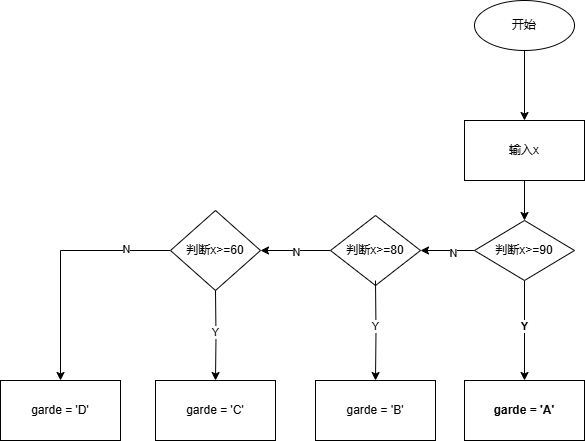

The diagram above was exported from draw.io. Its source (the exported page's mxGraphModel, read from the mxfile embedded in the PNG):
<mxGraphModel dx="1533" dy="644" grid="1" gridSize="10" guides="1" tooltips="1" connect="1" arrows="1" fold="1" page="1" pageScale="1" pageWidth="827" pageHeight="1169" math="0" shadow="0">
  <root>
    <mxCell id="0" />
    <mxCell id="1" parent="0" />
    <mxCell id="ufWpZo70NPlQRZ1HRPwZ-4" style="edgeStyle=orthogonalEdgeStyle;rounded=0;orthogonalLoop=1;jettySize=auto;html=1;exitX=0.5;exitY=1;exitDx=0;exitDy=0;entryX=0.5;entryY=0;entryDx=0;entryDy=0;" parent="1" source="ufWpZo70NPlQRZ1HRPwZ-1" target="ufWpZo70NPlQRZ1HRPwZ-2" edge="1">
      <mxGeometry relative="1" as="geometry" />
    </mxCell>
    <mxCell id="ufWpZo70NPlQRZ1HRPwZ-1" value="开始" style="ellipse;whiteSpace=wrap;html=1;" parent="1" vertex="1">
      <mxGeometry x="424" y="50" width="100" height="50" as="geometry" />
    </mxCell>
    <mxCell id="ufWpZo70NPlQRZ1HRPwZ-5" style="edgeStyle=orthogonalEdgeStyle;rounded=0;orthogonalLoop=1;jettySize=auto;html=1;exitX=0.5;exitY=1;exitDx=0;exitDy=0;entryX=0.5;entryY=0;entryDx=0;entryDy=0;" parent="1" source="ufWpZo70NPlQRZ1HRPwZ-2" target="ufWpZo70NPlQRZ1HRPwZ-3" edge="1">
      <mxGeometry relative="1" as="geometry" />
    </mxCell>
    <mxCell id="ufWpZo70NPlQRZ1HRPwZ-2" value="输入x" style="rounded=0;whiteSpace=wrap;html=1;" parent="1" vertex="1">
      <mxGeometry x="414" y="170" width="120" height="60" as="geometry" />
    </mxCell>
    <mxCell id="ufWpZo70NPlQRZ1HRPwZ-7" style="edgeStyle=orthogonalEdgeStyle;rounded=0;orthogonalLoop=1;jettySize=auto;html=1;exitX=0.5;exitY=1;exitDx=0;exitDy=0;entryX=0.5;entryY=0;entryDx=0;entryDy=0;fontStyle=1" parent="1" source="ufWpZo70NPlQRZ1HRPwZ-3" target="ufWpZo70NPlQRZ1HRPwZ-6" edge="1">
      <mxGeometry relative="1" as="geometry" />
    </mxCell>
    <mxCell id="jFg9TU7MAvcbw0pwsDdF-2" value="Y" style="edgeLabel;html=1;align=center;verticalAlign=middle;resizable=0;points=[];fontStyle=1" vertex="1" connectable="0" parent="ufWpZo70NPlQRZ1HRPwZ-7">
      <mxGeometry x="-0.1" y="-1" relative="1" as="geometry">
        <mxPoint as="offset" />
      </mxGeometry>
    </mxCell>
    <mxCell id="jFg9TU7MAvcbw0pwsDdF-5" style="edgeStyle=orthogonalEdgeStyle;rounded=0;orthogonalLoop=1;jettySize=auto;html=1;exitX=0;exitY=0.5;exitDx=0;exitDy=0;entryX=1;entryY=0.5;entryDx=0;entryDy=0;" edge="1" parent="1" source="ufWpZo70NPlQRZ1HRPwZ-3" target="jFg9TU7MAvcbw0pwsDdF-3">
      <mxGeometry relative="1" as="geometry" />
    </mxCell>
    <mxCell id="jFg9TU7MAvcbw0pwsDdF-7" value="N" style="edgeLabel;html=1;align=center;verticalAlign=middle;resizable=0;points=[];" vertex="1" connectable="0" parent="jFg9TU7MAvcbw0pwsDdF-5">
      <mxGeometry x="-0.1852" y="2" relative="1" as="geometry">
        <mxPoint as="offset" />
      </mxGeometry>
    </mxCell>
    <mxCell id="ufWpZo70NPlQRZ1HRPwZ-3" value="判断x&amp;gt;=90" style="rhombus;whiteSpace=wrap;html=1;" parent="1" vertex="1">
      <mxGeometry x="424" y="270" width="100" height="60" as="geometry" />
    </mxCell>
    <mxCell id="ufWpZo70NPlQRZ1HRPwZ-6" value="garde = 'A'" style="rounded=0;whiteSpace=wrap;html=1;fontStyle=1" parent="1" vertex="1">
      <mxGeometry x="414" y="430" width="120" height="60" as="geometry" />
    </mxCell>
    <mxCell id="jFg9TU7MAvcbw0pwsDdF-6" style="edgeStyle=orthogonalEdgeStyle;rounded=0;orthogonalLoop=1;jettySize=auto;html=1;exitX=0;exitY=0.5;exitDx=0;exitDy=0;entryX=1;entryY=0.5;entryDx=0;entryDy=0;" edge="1" parent="1" source="jFg9TU7MAvcbw0pwsDdF-3" target="jFg9TU7MAvcbw0pwsDdF-4">
      <mxGeometry relative="1" as="geometry" />
    </mxCell>
    <mxCell id="jFg9TU7MAvcbw0pwsDdF-8" value="N" style="edgeLabel;html=1;align=center;verticalAlign=middle;resizable=0;points=[];" vertex="1" connectable="0" parent="jFg9TU7MAvcbw0pwsDdF-6">
      <mxGeometry y="1" relative="1" as="geometry">
        <mxPoint as="offset" />
      </mxGeometry>
    </mxCell>
    <mxCell id="jFg9TU7MAvcbw0pwsDdF-3" value="判断x&amp;gt;=80" style="rhombus;whiteSpace=wrap;html=1;" vertex="1" parent="1">
      <mxGeometry x="280" y="265" width="90" height="70" as="geometry" />
    </mxCell>
    <mxCell id="jFg9TU7MAvcbw0pwsDdF-20" style="edgeStyle=orthogonalEdgeStyle;rounded=0;orthogonalLoop=1;jettySize=auto;html=1;exitX=0;exitY=0.5;exitDx=0;exitDy=0;entryX=0.5;entryY=0;entryDx=0;entryDy=0;" edge="1" parent="1" source="jFg9TU7MAvcbw0pwsDdF-4" target="jFg9TU7MAvcbw0pwsDdF-19">
      <mxGeometry relative="1" as="geometry" />
    </mxCell>
    <mxCell id="jFg9TU7MAvcbw0pwsDdF-21" value="N" style="edgeLabel;html=1;align=center;verticalAlign=middle;resizable=0;points=[];" vertex="1" connectable="0" parent="jFg9TU7MAvcbw0pwsDdF-20">
      <mxGeometry x="-0.625" y="-2" relative="1" as="geometry">
        <mxPoint as="offset" />
      </mxGeometry>
    </mxCell>
    <mxCell id="jFg9TU7MAvcbw0pwsDdF-4" value="判断x&amp;gt;=60" style="rhombus;whiteSpace=wrap;html=1;" vertex="1" parent="1">
      <mxGeometry x="120" y="260" width="90" height="80" as="geometry" />
    </mxCell>
    <mxCell id="jFg9TU7MAvcbw0pwsDdF-9" style="edgeStyle=orthogonalEdgeStyle;rounded=0;orthogonalLoop=1;jettySize=auto;html=1;exitX=0.5;exitY=1;exitDx=0;exitDy=0;entryX=0.5;entryY=0;entryDx=0;entryDy=0;" edge="1" parent="1" target="jFg9TU7MAvcbw0pwsDdF-11">
      <mxGeometry relative="1" as="geometry">
        <mxPoint x="325" y="330" as="sourcePoint" />
      </mxGeometry>
    </mxCell>
    <mxCell id="jFg9TU7MAvcbw0pwsDdF-10" value="Y" style="edgeLabel;html=1;align=center;verticalAlign=middle;resizable=0;points=[];" vertex="1" connectable="0" parent="jFg9TU7MAvcbw0pwsDdF-9">
      <mxGeometry x="-0.1" y="-1" relative="1" as="geometry">
        <mxPoint as="offset" />
      </mxGeometry>
    </mxCell>
    <mxCell id="jFg9TU7MAvcbw0pwsDdF-11" value="garde = 'B'" style="rounded=0;whiteSpace=wrap;html=1;" vertex="1" parent="1">
      <mxGeometry x="265" y="430" width="120" height="60" as="geometry" />
    </mxCell>
    <mxCell id="jFg9TU7MAvcbw0pwsDdF-14" style="edgeStyle=orthogonalEdgeStyle;rounded=0;orthogonalLoop=1;jettySize=auto;html=1;exitX=0.5;exitY=1;exitDx=0;exitDy=0;entryX=0.5;entryY=0;entryDx=0;entryDy=0;" edge="1" parent="1" target="jFg9TU7MAvcbw0pwsDdF-16">
      <mxGeometry relative="1" as="geometry">
        <mxPoint x="165" y="340" as="sourcePoint" />
      </mxGeometry>
    </mxCell>
    <mxCell id="jFg9TU7MAvcbw0pwsDdF-15" value="Y" style="edgeLabel;html=1;align=center;verticalAlign=middle;resizable=0;points=[];" vertex="1" connectable="0" parent="jFg9TU7MAvcbw0pwsDdF-14">
      <mxGeometry x="-0.1" y="-1" relative="1" as="geometry">
        <mxPoint as="offset" />
      </mxGeometry>
    </mxCell>
    <mxCell id="jFg9TU7MAvcbw0pwsDdF-16" value="garde = 'C'" style="rounded=0;whiteSpace=wrap;html=1;" vertex="1" parent="1">
      <mxGeometry x="105" y="430" width="120" height="60" as="geometry" />
    </mxCell>
    <mxCell id="jFg9TU7MAvcbw0pwsDdF-19" value="garde = 'D'" style="rounded=0;whiteSpace=wrap;html=1;" vertex="1" parent="1">
      <mxGeometry x="-50" y="430" width="120" height="60" as="geometry" />
    </mxCell>
  </root>
</mxGraphModel>